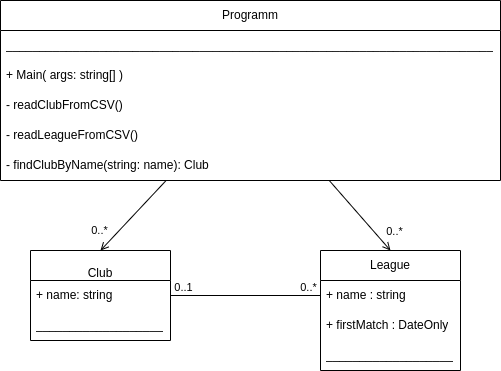

The diagram above was exported from draw.io. Its source (the exported page's mxGraphModel, read from the mxfile embedded in the PNG):
<mxGraphModel dx="995" dy="1614" grid="1" gridSize="10" guides="1" tooltips="1" connect="1" arrows="1" fold="1" page="1" pageScale="1" pageWidth="850" pageHeight="1100" math="0" shadow="0">
  <root>
    <mxCell id="pwH8SB-koOgXLn5drNoJ-0" />
    <mxCell id="pwH8SB-koOgXLn5drNoJ-1" parent="pwH8SB-koOgXLn5drNoJ-0" />
    <mxCell id="pwH8SB-koOgXLn5drNoJ-2" value="League" style="swimlane;fontStyle=0;childLayout=stackLayout;horizontal=1;startSize=30;horizontalStack=0;resizeParent=1;resizeParentMax=0;resizeLast=0;collapsible=1;marginBottom=0;whiteSpace=wrap;html=1;" parent="pwH8SB-koOgXLn5drNoJ-1" vertex="1">
      <mxGeometry x="400" y="60" width="140" height="120" as="geometry" />
    </mxCell>
    <mxCell id="pwH8SB-koOgXLn5drNoJ-3" value="+ name : string" style="text;strokeColor=none;fillColor=none;align=left;verticalAlign=middle;spacingLeft=4;spacingRight=4;overflow=hidden;points=[[0,0.5],[1,0.5]];portConstraint=eastwest;rotatable=0;whiteSpace=wrap;html=1;" parent="pwH8SB-koOgXLn5drNoJ-2" vertex="1">
      <mxGeometry y="30" width="140" height="30" as="geometry" />
    </mxCell>
    <mxCell id="8vVNdu0mdAUMcTm1NATo-0" value="+ firstMatch : DateOnly" style="text;strokeColor=none;fillColor=none;align=left;verticalAlign=middle;spacingLeft=4;spacingRight=4;overflow=hidden;points=[[0,0.5],[1,0.5]];portConstraint=eastwest;rotatable=0;whiteSpace=wrap;html=1;" parent="pwH8SB-koOgXLn5drNoJ-2" vertex="1">
      <mxGeometry y="60" width="140" height="30" as="geometry" />
    </mxCell>
    <mxCell id="pwH8SB-koOgXLn5drNoJ-4" value="___________________" style="text;strokeColor=none;fillColor=none;align=left;verticalAlign=middle;spacingLeft=4;spacingRight=4;overflow=hidden;points=[[0,0.5],[1,0.5]];portConstraint=eastwest;rotatable=0;whiteSpace=wrap;html=1;" parent="pwH8SB-koOgXLn5drNoJ-2" vertex="1">
      <mxGeometry y="90" width="140" height="30" as="geometry" />
    </mxCell>
    <mxCell id="pwH8SB-koOgXLn5drNoJ-5" value="&lt;br&gt;Club" style="swimlane;fontStyle=0;childLayout=stackLayout;horizontal=1;startSize=30;horizontalStack=0;resizeParent=1;resizeParentMax=0;resizeLast=0;collapsible=1;marginBottom=0;whiteSpace=wrap;html=1;" parent="pwH8SB-koOgXLn5drNoJ-1" vertex="1">
      <mxGeometry x="110" y="60" width="140" height="90" as="geometry" />
    </mxCell>
    <mxCell id="pwH8SB-koOgXLn5drNoJ-6" value="+ name: string" style="text;strokeColor=none;fillColor=none;align=left;verticalAlign=middle;spacingLeft=4;spacingRight=4;overflow=hidden;points=[[0,0.5],[1,0.5]];portConstraint=eastwest;rotatable=0;whiteSpace=wrap;html=1;" parent="pwH8SB-koOgXLn5drNoJ-5" vertex="1">
      <mxGeometry y="30" width="140" height="30" as="geometry" />
    </mxCell>
    <mxCell id="pwH8SB-koOgXLn5drNoJ-9" value="___________________" style="text;strokeColor=none;fillColor=none;align=left;verticalAlign=middle;spacingLeft=4;spacingRight=4;overflow=hidden;points=[[0,0.5],[1,0.5]];portConstraint=eastwest;rotatable=0;whiteSpace=wrap;html=1;" parent="pwH8SB-koOgXLn5drNoJ-5" vertex="1">
      <mxGeometry y="60" width="140" height="30" as="geometry" />
    </mxCell>
    <mxCell id="pwH8SB-koOgXLn5drNoJ-10" value="" style="endArrow=none;html=1;exitX=1;exitY=0.5;exitDx=0;exitDy=0;" parent="pwH8SB-koOgXLn5drNoJ-1" source="pwH8SB-koOgXLn5drNoJ-6" target="pwH8SB-koOgXLn5drNoJ-3" edge="1">
      <mxGeometry width="50" height="50" relative="1" as="geometry">
        <mxPoint x="110" y="30" as="sourcePoint" />
        <mxPoint x="160" y="-20" as="targetPoint" />
      </mxGeometry>
    </mxCell>
    <mxCell id="pwH8SB-koOgXLn5drNoJ-11" value="0..*" style="edgeLabel;html=1;align=center;verticalAlign=middle;resizable=0;points=[];" parent="pwH8SB-koOgXLn5drNoJ-10" vertex="1" connectable="0">
      <mxGeometry x="0.9092" y="1" relative="1" as="geometry">
        <mxPoint x="-6" y="-8" as="offset" />
      </mxGeometry>
    </mxCell>
    <mxCell id="pwH8SB-koOgXLn5drNoJ-12" value="0..1" style="edgeLabel;html=1;align=center;verticalAlign=middle;resizable=0;points=[];" parent="pwH8SB-koOgXLn5drNoJ-10" vertex="1" connectable="0">
      <mxGeometry x="-0.9069" relative="1" as="geometry">
        <mxPoint x="5" y="-9" as="offset" />
      </mxGeometry>
    </mxCell>
    <mxCell id="pwH8SB-koOgXLn5drNoJ-13" style="edgeStyle=none;html=1;entryX=0.5;entryY=0;entryDx=0;entryDy=0;endArrow=open;endFill=0;" parent="pwH8SB-koOgXLn5drNoJ-1" source="pwH8SB-koOgXLn5drNoJ-17" target="pwH8SB-koOgXLn5drNoJ-5" edge="1">
      <mxGeometry relative="1" as="geometry" />
    </mxCell>
    <mxCell id="pwH8SB-koOgXLn5drNoJ-14" value="0..*" style="edgeLabel;html=1;align=center;verticalAlign=middle;resizable=0;points=[];" parent="pwH8SB-koOgXLn5drNoJ-13" vertex="1" connectable="0">
      <mxGeometry x="0.2686" relative="1" as="geometry">
        <mxPoint x="-25" y="5" as="offset" />
      </mxGeometry>
    </mxCell>
    <mxCell id="pwH8SB-koOgXLn5drNoJ-15" style="edgeStyle=none;html=1;entryX=0.5;entryY=0;entryDx=0;entryDy=0;endArrow=open;endFill=0;" parent="pwH8SB-koOgXLn5drNoJ-1" source="pwH8SB-koOgXLn5drNoJ-17" target="pwH8SB-koOgXLn5drNoJ-2" edge="1">
      <mxGeometry relative="1" as="geometry" />
    </mxCell>
    <mxCell id="pwH8SB-koOgXLn5drNoJ-16" value="0..*" style="edgeLabel;html=1;align=center;verticalAlign=middle;resizable=0;points=[];" parent="pwH8SB-koOgXLn5drNoJ-15" vertex="1" connectable="0">
      <mxGeometry x="0.3906" relative="1" as="geometry">
        <mxPoint x="22" y="2" as="offset" />
      </mxGeometry>
    </mxCell>
    <mxCell id="pwH8SB-koOgXLn5drNoJ-17" value="Programm" style="swimlane;fontStyle=0;childLayout=stackLayout;horizontal=1;startSize=30;horizontalStack=0;resizeParent=1;resizeParentMax=0;resizeLast=0;collapsible=1;marginBottom=0;whiteSpace=wrap;html=1;" parent="pwH8SB-koOgXLn5drNoJ-1" vertex="1">
      <mxGeometry x="80" y="-190" width="500" height="180" as="geometry" />
    </mxCell>
    <mxCell id="pwH8SB-koOgXLn5drNoJ-18" value="_________________________________________________________________________" style="text;strokeColor=none;fillColor=none;align=left;verticalAlign=middle;spacingLeft=4;spacingRight=4;overflow=hidden;points=[[0,0.5],[1,0.5]];portConstraint=eastwest;rotatable=0;whiteSpace=wrap;html=1;" parent="pwH8SB-koOgXLn5drNoJ-17" vertex="1">
      <mxGeometry y="30" width="500" height="30" as="geometry" />
    </mxCell>
    <mxCell id="pwH8SB-koOgXLn5drNoJ-19" value="+ Main( args: string[] )" style="text;strokeColor=none;fillColor=none;align=left;verticalAlign=middle;spacingLeft=4;spacingRight=4;overflow=hidden;points=[[0,0.5],[1,0.5]];portConstraint=eastwest;rotatable=0;whiteSpace=wrap;html=1;" parent="pwH8SB-koOgXLn5drNoJ-17" vertex="1">
      <mxGeometry y="60" width="500" height="30" as="geometry" />
    </mxCell>
    <mxCell id="pwH8SB-koOgXLn5drNoJ-20" value="- readClubFromCSV()" style="text;strokeColor=none;fillColor=none;align=left;verticalAlign=middle;spacingLeft=4;spacingRight=4;overflow=hidden;points=[[0,0.5],[1,0.5]];portConstraint=eastwest;rotatable=0;whiteSpace=wrap;html=1;" parent="pwH8SB-koOgXLn5drNoJ-17" vertex="1">
      <mxGeometry y="90" width="500" height="30" as="geometry" />
    </mxCell>
    <mxCell id="pwH8SB-koOgXLn5drNoJ-21" value="- readLeagueFromCSV()" style="text;strokeColor=none;fillColor=none;align=left;verticalAlign=middle;spacingLeft=4;spacingRight=4;overflow=hidden;points=[[0,0.5],[1,0.5]];portConstraint=eastwest;rotatable=0;whiteSpace=wrap;html=1;" parent="pwH8SB-koOgXLn5drNoJ-17" vertex="1">
      <mxGeometry y="120" width="500" height="30" as="geometry" />
    </mxCell>
    <mxCell id="pwH8SB-koOgXLn5drNoJ-22" value="- findClubByName(string: name): Club" style="text;strokeColor=none;fillColor=none;align=left;verticalAlign=middle;spacingLeft=4;spacingRight=4;overflow=hidden;points=[[0,0.5],[1,0.5]];portConstraint=eastwest;rotatable=0;whiteSpace=wrap;html=1;" parent="pwH8SB-koOgXLn5drNoJ-17" vertex="1">
      <mxGeometry y="150" width="500" height="30" as="geometry" />
    </mxCell>
  </root>
</mxGraphModel>